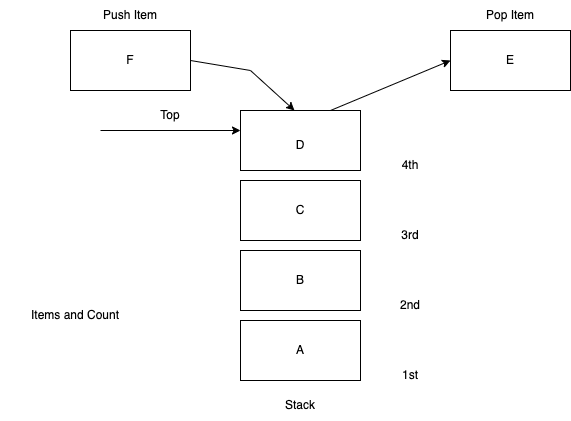

The diagram above was exported from draw.io. Its source (the exported page's mxGraphModel, read from the mxfile embedded in the PNG):
<mxGraphModel dx="885" dy="826" grid="1" gridSize="10" guides="1" tooltips="1" connect="1" arrows="1" fold="1" page="1" pageScale="1" pageWidth="850" pageHeight="1100" math="0" shadow="0">
  <root>
    <mxCell id="0" />
    <mxCell id="1" parent="0" />
    <mxCell id="aeBiOevXgRtPO2v9a2fs-3" value="" style="edgeStyle=orthogonalEdgeStyle;rounded=0;orthogonalLoop=1;jettySize=auto;html=1;" parent="1" edge="1">
      <mxGeometry relative="1" as="geometry">
        <mxPoint x="130" y="400" as="targetPoint" />
      </mxGeometry>
    </mxCell>
    <mxCell id="aeBiOevXgRtPO2v9a2fs-4" value="" style="rounded=0;whiteSpace=wrap;html=1;" parent="1" vertex="1">
      <mxGeometry x="330" y="470" width="120" height="60" as="geometry" />
    </mxCell>
    <mxCell id="aeBiOevXgRtPO2v9a2fs-5" value="" style="whiteSpace=wrap;html=1;rounded=0;" parent="1" vertex="1">
      <mxGeometry x="330" y="400" width="120" height="60" as="geometry" />
    </mxCell>
    <mxCell id="aeBiOevXgRtPO2v9a2fs-7" value="" style="whiteSpace=wrap;html=1;rounded=0;" parent="1" vertex="1">
      <mxGeometry x="330" y="330" width="120" height="60" as="geometry" />
    </mxCell>
    <mxCell id="aeBiOevXgRtPO2v9a2fs-9" value="" style="whiteSpace=wrap;html=1;rounded=0;" parent="1" vertex="1">
      <mxGeometry x="330" y="260" width="120" height="60" as="geometry" />
    </mxCell>
    <mxCell id="aeBiOevXgRtPO2v9a2fs-11" value="Stack" style="text;html=1;strokeColor=none;fillColor=none;align=center;verticalAlign=middle;whiteSpace=wrap;rounded=0;" parent="1" vertex="1">
      <mxGeometry x="360" y="540" width="60" height="30" as="geometry" />
    </mxCell>
    <mxCell id="aeBiOevXgRtPO2v9a2fs-12" value="A&lt;br&gt;" style="text;html=1;strokeColor=none;fillColor=none;align=center;verticalAlign=middle;whiteSpace=wrap;rounded=0;" parent="1" vertex="1">
      <mxGeometry x="360" y="485" width="60" height="30" as="geometry" />
    </mxCell>
    <mxCell id="aeBiOevXgRtPO2v9a2fs-13" value="B" style="text;html=1;strokeColor=none;fillColor=none;align=center;verticalAlign=middle;whiteSpace=wrap;rounded=0;" parent="1" vertex="1">
      <mxGeometry x="360" y="415" width="60" height="30" as="geometry" />
    </mxCell>
    <mxCell id="aeBiOevXgRtPO2v9a2fs-14" value="C" style="text;html=1;strokeColor=none;fillColor=none;align=center;verticalAlign=middle;whiteSpace=wrap;rounded=0;" parent="1" vertex="1">
      <mxGeometry x="360" y="345" width="60" height="30" as="geometry" />
    </mxCell>
    <mxCell id="aeBiOevXgRtPO2v9a2fs-15" value="D" style="text;html=1;strokeColor=none;fillColor=none;align=center;verticalAlign=middle;whiteSpace=wrap;rounded=0;" parent="1" vertex="1">
      <mxGeometry x="360" y="280" width="60" height="30" as="geometry" />
    </mxCell>
    <mxCell id="aeBiOevXgRtPO2v9a2fs-16" value="1st" style="text;html=1;strokeColor=none;fillColor=none;align=center;verticalAlign=middle;whiteSpace=wrap;rounded=0;" parent="1" vertex="1">
      <mxGeometry x="470" y="510" width="60" height="30" as="geometry" />
    </mxCell>
    <mxCell id="aeBiOevXgRtPO2v9a2fs-17" value="2nd" style="text;html=1;strokeColor=none;fillColor=none;align=center;verticalAlign=middle;whiteSpace=wrap;rounded=0;" parent="1" vertex="1">
      <mxGeometry x="470" y="440" width="60" height="30" as="geometry" />
    </mxCell>
    <mxCell id="aeBiOevXgRtPO2v9a2fs-18" value="4th" style="text;html=1;strokeColor=none;fillColor=none;align=center;verticalAlign=middle;whiteSpace=wrap;rounded=0;" parent="1" vertex="1">
      <mxGeometry x="470" y="300" width="60" height="30" as="geometry" />
    </mxCell>
    <mxCell id="aeBiOevXgRtPO2v9a2fs-19" value="3rd" style="text;html=1;strokeColor=none;fillColor=none;align=center;verticalAlign=middle;whiteSpace=wrap;rounded=0;" parent="1" vertex="1">
      <mxGeometry x="470" y="370" width="60" height="30" as="geometry" />
    </mxCell>
    <mxCell id="aeBiOevXgRtPO2v9a2fs-21" value="" style="rounded=0;whiteSpace=wrap;html=1;" parent="1" vertex="1">
      <mxGeometry x="160" y="180" width="120" height="60" as="geometry" />
    </mxCell>
    <mxCell id="aeBiOevXgRtPO2v9a2fs-22" value="" style="rounded=0;whiteSpace=wrap;html=1;" parent="1" vertex="1">
      <mxGeometry x="540" y="180" width="120" height="60" as="geometry" />
    </mxCell>
    <mxCell id="aeBiOevXgRtPO2v9a2fs-23" value="F" style="text;html=1;strokeColor=none;fillColor=none;align=center;verticalAlign=middle;whiteSpace=wrap;rounded=0;" parent="1" vertex="1">
      <mxGeometry x="190" y="195" width="60" height="30" as="geometry" />
    </mxCell>
    <mxCell id="aeBiOevXgRtPO2v9a2fs-24" value="E" style="text;html=1;strokeColor=none;fillColor=none;align=center;verticalAlign=middle;whiteSpace=wrap;rounded=0;" parent="1" vertex="1">
      <mxGeometry x="570" y="195" width="60" height="30" as="geometry" />
    </mxCell>
    <mxCell id="aeBiOevXgRtPO2v9a2fs-32" value="" style="endArrow=classic;html=1;rounded=0;exitX=1;exitY=0.5;exitDx=0;exitDy=0;entryX=0.45;entryY=0;entryDx=0;entryDy=0;entryPerimeter=0;" parent="1" source="aeBiOevXgRtPO2v9a2fs-21" target="aeBiOevXgRtPO2v9a2fs-9" edge="1">
      <mxGeometry width="50" height="50" relative="1" as="geometry">
        <mxPoint x="400" y="440" as="sourcePoint" />
        <mxPoint x="450" y="390" as="targetPoint" />
        <Array as="points">
          <mxPoint x="340" y="220" />
        </Array>
      </mxGeometry>
    </mxCell>
    <mxCell id="aeBiOevXgRtPO2v9a2fs-33" value="Push Item" style="text;html=1;strokeColor=none;fillColor=none;align=center;verticalAlign=middle;whiteSpace=wrap;rounded=0;" parent="1" vertex="1">
      <mxGeometry x="190" y="150" width="60" height="30" as="geometry" />
    </mxCell>
    <mxCell id="aeBiOevXgRtPO2v9a2fs-36" value="" style="endArrow=classic;html=1;rounded=0;entryX=0;entryY=0.5;entryDx=0;entryDy=0;exitX=0.75;exitY=0;exitDx=0;exitDy=0;" parent="1" source="aeBiOevXgRtPO2v9a2fs-9" target="aeBiOevXgRtPO2v9a2fs-22" edge="1">
      <mxGeometry width="50" height="50" relative="1" as="geometry">
        <mxPoint x="400" y="440" as="sourcePoint" />
        <mxPoint x="450" y="390" as="targetPoint" />
      </mxGeometry>
    </mxCell>
    <mxCell id="aeBiOevXgRtPO2v9a2fs-37" value="Pop Item" style="text;html=1;strokeColor=none;fillColor=none;align=center;verticalAlign=middle;whiteSpace=wrap;rounded=0;" parent="1" vertex="1">
      <mxGeometry x="570" y="150" width="60" height="30" as="geometry" />
    </mxCell>
    <mxCell id="aeBiOevXgRtPO2v9a2fs-40" value="" style="endArrow=classic;html=1;rounded=0;fontFamily=Helvetica;" parent="1" edge="1">
      <mxGeometry width="50" height="50" relative="1" as="geometry">
        <mxPoint x="190" y="280" as="sourcePoint" />
        <mxPoint x="330" y="280" as="targetPoint" />
      </mxGeometry>
    </mxCell>
    <mxCell id="aeBiOevXgRtPO2v9a2fs-41" value="Top" style="text;html=1;strokeColor=none;fillColor=none;align=center;verticalAlign=middle;whiteSpace=wrap;rounded=0;fontFamily=Helvetica;" parent="1" vertex="1">
      <mxGeometry x="230" y="250" width="60" height="30" as="geometry" />
    </mxCell>
    <mxCell id="Nws7bIPE1tGsB9nJ5lt4-1" value="Items and Count" style="text;html=1;strokeColor=none;fillColor=none;align=center;verticalAlign=middle;whiteSpace=wrap;rounded=0;fontFamily=Helvetica;" vertex="1" parent="1">
      <mxGeometry x="90" y="400" width="150" height="130" as="geometry" />
    </mxCell>
  </root>
</mxGraphModel>